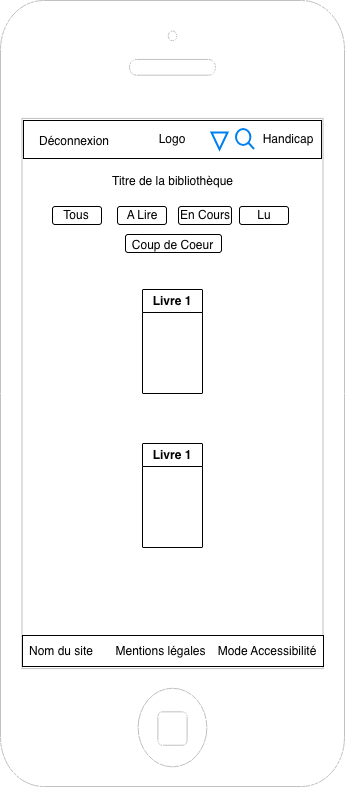

The diagram above was exported from draw.io. Its source (the exported page's mxGraphModel, read from the mxfile embedded in the PNG):
<mxGraphModel dx="1395" dy="791" grid="0" gridSize="10" guides="1" tooltips="1" connect="1" arrows="1" fold="1" page="1" pageScale="1" pageWidth="583" pageHeight="827" math="0" shadow="0">
  <root>
    <mxCell id="0" />
    <mxCell id="1" parent="0" />
    <mxCell id="6Fjvv5GAdg1ZibfJ6Lz_-1" parent="1" style="html=1;verticalLabelPosition=bottom;labelBackgroundColor=#ffffff;verticalAlign=top;shadow=0;dashed=0;strokeWidth=1;shape=mxgraph.ios7.misc.iphone;strokeColor=#c0c0c0;" value="" vertex="1">
      <mxGeometry height="786" width="344" x="114" y="23" as="geometry" />
    </mxCell>
    <mxCell id="6Fjvv5GAdg1ZibfJ6Lz_-2" parent="1" style="rounded=0;whiteSpace=wrap;html=1;" value="" vertex="1">
      <mxGeometry height="38" width="298" x="137" y="143" as="geometry" />
    </mxCell>
    <mxCell id="6Fjvv5GAdg1ZibfJ6Lz_-3" parent="1" style="text;html=1;whiteSpace=wrap;strokeColor=none;fillColor=none;align=center;verticalAlign=middle;rounded=0;" value="Logo" vertex="1">
      <mxGeometry height="30" width="60" x="256" y="147" as="geometry" />
    </mxCell>
    <mxCell id="6Fjvv5GAdg1ZibfJ6Lz_-4" parent="1" style="text;html=1;whiteSpace=wrap;strokeColor=none;fillColor=none;align=center;verticalAlign=middle;rounded=0;" value="Handicap" vertex="1">
      <mxGeometry height="30" width="60" x="372" y="147" as="geometry" />
    </mxCell>
    <mxCell id="6Fjvv5GAdg1ZibfJ6Lz_-5" parent="1" style="html=1;verticalLabelPosition=bottom;align=center;labelBackgroundColor=#ffffff;verticalAlign=top;strokeWidth=2;strokeColor=#0080F0;shadow=0;dashed=0;shape=mxgraph.ios7.icons.looking_glass;" value="" vertex="1">
      <mxGeometry height="20" width="18" x="350" y="152" as="geometry" />
    </mxCell>
    <mxCell id="6Fjvv5GAdg1ZibfJ6Lz_-7" parent="1" style="html=1;verticalLabelPosition=bottom;align=center;labelBackgroundColor=#ffffff;verticalAlign=top;strokeWidth=2;strokeColor=#0080F0;shadow=0;dashed=0;shape=mxgraph.ios7.icons.play;rotation=90;" value="" vertex="1">
      <mxGeometry height="16" width="17" x="325" y="156" as="geometry" />
    </mxCell>
    <mxCell id="6Fjvv5GAdg1ZibfJ6Lz_-8" parent="1" style="text;html=1;whiteSpace=wrap;strokeColor=none;fillColor=none;align=center;verticalAlign=middle;rounded=0;" value="Déconnexion" vertex="1">
      <mxGeometry height="30" width="60" x="158" y="149" as="geometry" />
    </mxCell>
    <mxCell id="6Fjvv5GAdg1ZibfJ6Lz_-9" parent="1" style="text;html=1;whiteSpace=wrap;strokeColor=none;fillColor=none;align=center;verticalAlign=middle;rounded=0;" value="Titre de la bibliothèque" vertex="1">
      <mxGeometry height="30" width="161" x="205.5" y="189" as="geometry" />
    </mxCell>
    <mxCell id="6Fjvv5GAdg1ZibfJ6Lz_-10" parent="1" style="rounded=1;whiteSpace=wrap;html=1;" value="" vertex="1">
      <mxGeometry height="18" width="49" x="166" y="229" as="geometry" />
    </mxCell>
    <mxCell id="6Fjvv5GAdg1ZibfJ6Lz_-11" parent="1" style="rounded=1;whiteSpace=wrap;html=1;" value="" vertex="1">
      <mxGeometry height="18" width="49" x="231" y="229" as="geometry" />
    </mxCell>
    <mxCell id="6Fjvv5GAdg1ZibfJ6Lz_-12" parent="1" style="rounded=1;whiteSpace=wrap;html=1;" value="" vertex="1">
      <mxGeometry height="18" width="53" x="292" y="229" as="geometry" />
    </mxCell>
    <mxCell id="6Fjvv5GAdg1ZibfJ6Lz_-13" parent="1" style="rounded=1;whiteSpace=wrap;html=1;" value="" vertex="1">
      <mxGeometry height="18" width="49" x="353" y="229" as="geometry" />
    </mxCell>
    <mxCell id="6Fjvv5GAdg1ZibfJ6Lz_-14" parent="1" style="rounded=1;whiteSpace=wrap;html=1;" value="" vertex="1">
      <mxGeometry height="18" width="96" x="239" y="257" as="geometry" />
    </mxCell>
    <mxCell id="6Fjvv5GAdg1ZibfJ6Lz_-15" parent="1" style="text;html=1;whiteSpace=wrap;strokeColor=none;fillColor=none;align=center;verticalAlign=middle;rounded=0;" value="Tous" vertex="1">
      <mxGeometry height="30" width="60" x="160" y="223" as="geometry" />
    </mxCell>
    <mxCell id="6Fjvv5GAdg1ZibfJ6Lz_-16" parent="1" style="text;html=1;whiteSpace=wrap;strokeColor=none;fillColor=none;align=center;verticalAlign=middle;rounded=0;" value="A Lire" vertex="1">
      <mxGeometry height="30" width="60" x="225.5" y="223" as="geometry" />
    </mxCell>
    <mxCell id="6Fjvv5GAdg1ZibfJ6Lz_-17" parent="1" style="text;html=1;whiteSpace=wrap;strokeColor=none;fillColor=none;align=center;verticalAlign=middle;rounded=0;" value="En Cours" vertex="1">
      <mxGeometry height="30" width="60" x="288.5" y="223" as="geometry" />
    </mxCell>
    <mxCell id="6Fjvv5GAdg1ZibfJ6Lz_-18" parent="1" style="text;html=1;whiteSpace=wrap;strokeColor=none;fillColor=none;align=center;verticalAlign=middle;rounded=0;" value="Lu" vertex="1">
      <mxGeometry height="30" width="60" x="347.5" y="223" as="geometry" />
    </mxCell>
    <mxCell id="6Fjvv5GAdg1ZibfJ6Lz_-19" parent="1" style="text;html=1;whiteSpace=wrap;strokeColor=none;fillColor=none;align=center;verticalAlign=middle;rounded=0;" value="Coup de Coeur" vertex="1">
      <mxGeometry height="30" width="105" x="233.5" y="253" as="geometry" />
    </mxCell>
    <mxCell id="6Fjvv5GAdg1ZibfJ6Lz_-20" parent="1" style="rounded=0;whiteSpace=wrap;html=1;" value="" vertex="1">
      <mxGeometry height="31" width="301" x="136" y="658" as="geometry" />
    </mxCell>
    <mxCell id="6Fjvv5GAdg1ZibfJ6Lz_-21" parent="1" style="text;html=1;whiteSpace=wrap;strokeColor=none;fillColor=none;align=center;verticalAlign=middle;rounded=0;" value="Nom du site" vertex="1">
      <mxGeometry height="30" width="70" x="140" y="659" as="geometry" />
    </mxCell>
    <mxCell id="6Fjvv5GAdg1ZibfJ6Lz_-22" parent="1" style="text;html=1;whiteSpace=wrap;strokeColor=none;fillColor=none;align=center;verticalAlign=middle;rounded=0;" value="Mentions légales" vertex="1">
      <mxGeometry height="30" width="113" x="218" y="659" as="geometry" />
    </mxCell>
    <mxCell id="6Fjvv5GAdg1ZibfJ6Lz_-23" parent="1" style="text;html=1;whiteSpace=wrap;strokeColor=none;fillColor=none;align=center;verticalAlign=middle;rounded=0;" value="Mode Accessibilité" vertex="1">
      <mxGeometry height="30" width="116" x="323" y="659" as="geometry" />
    </mxCell>
    <mxCell id="6Fjvv5GAdg1ZibfJ6Lz_-24" parent="1" style="swimlane;whiteSpace=wrap;html=1;" value="Livre 1" vertex="1">
      <mxGeometry height="104" width="60" x="256" y="312" as="geometry" />
    </mxCell>
    <mxCell id="6Fjvv5GAdg1ZibfJ6Lz_-25" parent="1" style="swimlane;whiteSpace=wrap;html=1;" value="Livre 1" vertex="1">
      <mxGeometry height="104" width="60" x="256" y="466" as="geometry" />
    </mxCell>
  </root>
</mxGraphModel>